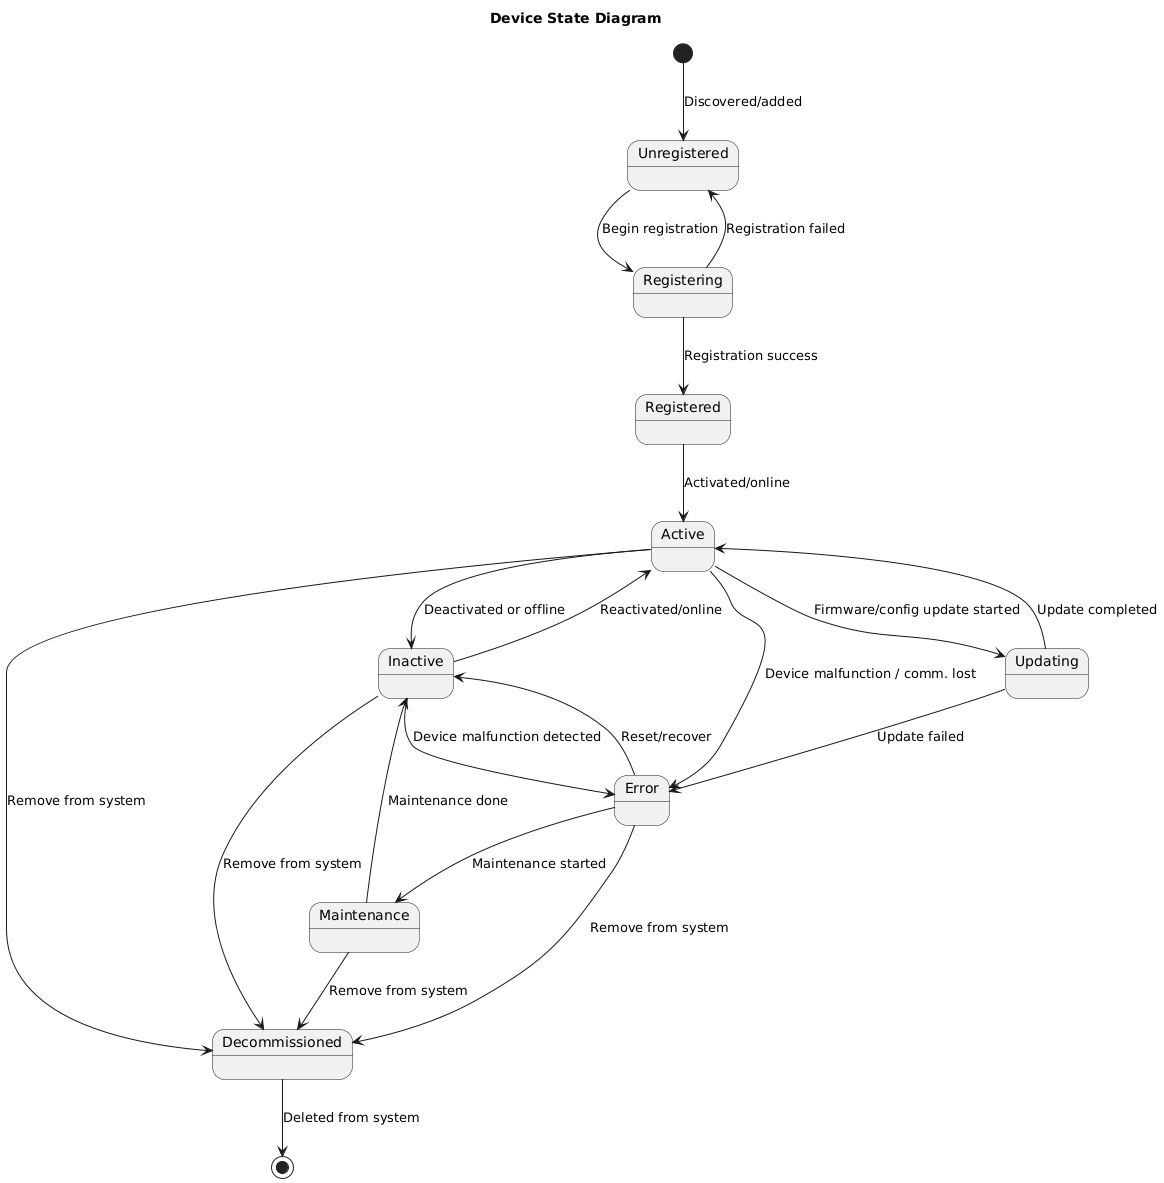

The diagram above was rendered by PlantUML. Its source (embedded in the PNG):
@startuml
title Device State Diagram

'----------------- Device Common States -----------------
[*] --> Unregistered : Discovered/added

Unregistered --> Registering : Begin registration
Registering --> Registered : Registration success
Registering --> Unregistered : Registration failed
Registered --> Active : Activated/online
Active --> Inactive : Deactivated or offline
Inactive --> Active : Reactivated/online
Active --> Updating : Firmware/config update started
Updating --> Active : Update completed
Updating --> Error : Update failed
Active --> Error : Device malfunction / comm. lost
Inactive --> Error : Device malfunction detected
Error --> Maintenance : Maintenance started
Maintenance --> Inactive : Maintenance done
Error --> Inactive : Reset/recover
Active --> Decommissioned : Remove from system
Inactive --> Decommissioned : Remove from system
Error --> Decommissioned : Remove from system
Maintenance --> Decommissioned : Remove from system
Decommissioned --> [*] : Deleted from system
@enduml